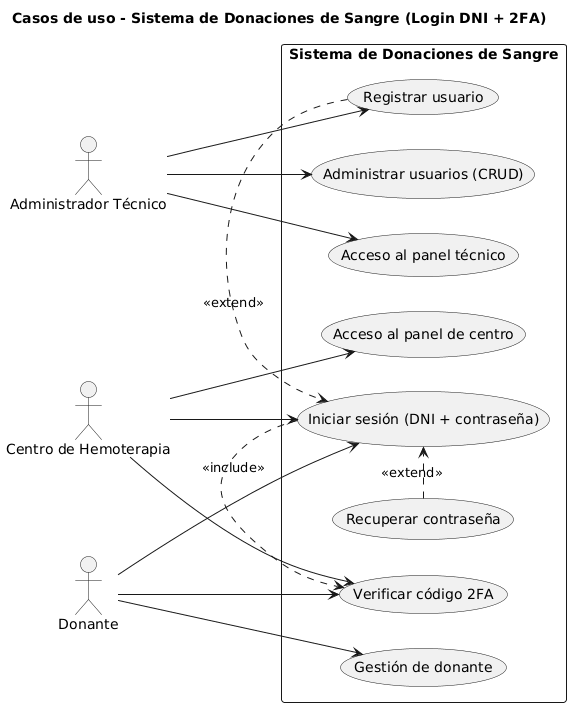

The diagram above was rendered by PlantUML. Its source (embedded in the PNG):
@startuml
left to right direction
title Casos de uso - Sistema de Donaciones de Sangre (Login DNI + 2FA)

actor "Administrador Técnico" as Admin
actor "Centro de Hemoterapia" as Centro
actor "Donante" as Donante

rectangle "Sistema de Donaciones de Sangre" {
  usecase "Registrar usuario" as UC1
  usecase "Iniciar sesión (DNI + contraseña)" as UC2
  usecase "Verificar código 2FA" as UC3
  usecase "Administrar usuarios (CRUD)" as UC4
  usecase "Recuperar contraseña" as UC5
  usecase "Acceso al panel de centro" as UC6
  usecase "Acceso al panel técnico" as UC7
  usecase "Gestión de donante" as UC8
}

Admin --> UC1
Admin --> UC4
Admin --> UC7

Centro --> UC2
Centro --> UC3
Centro --> UC6

Donante --> UC2
Donante --> UC3
Donante --> UC8

UC2 .> UC3 : <<include>>
UC1 .> UC2 : <<extend>>
UC5 .> UC2 : <<extend>>
@enduml